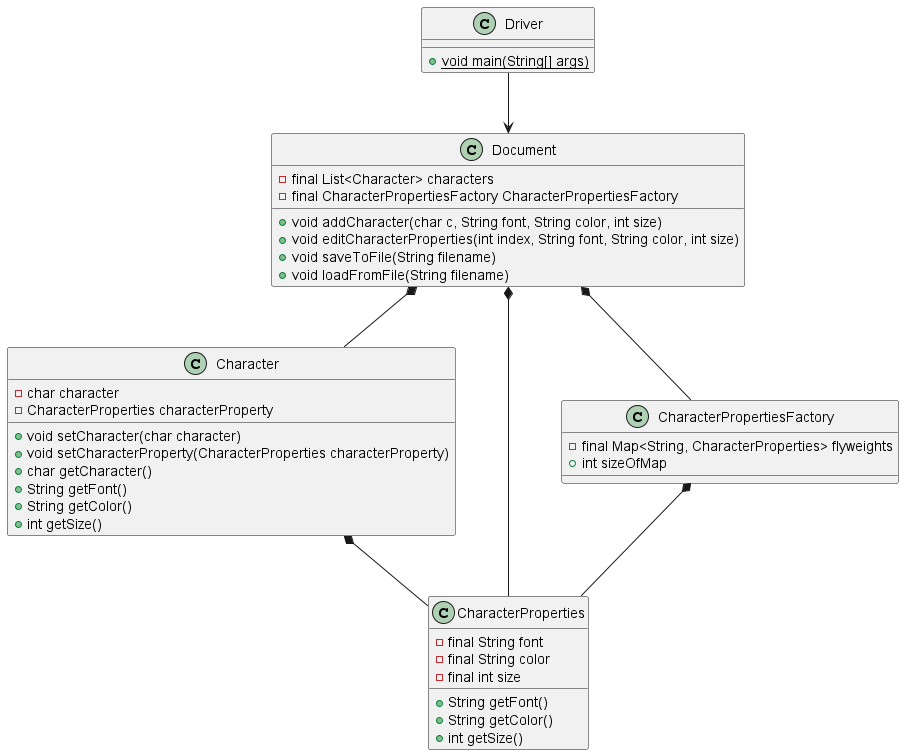

The diagram above was rendered by PlantUML. Its source (embedded in the PNG):
@startuml
class Character {
  -char character
  -CharacterProperties characterProperty
  +void setCharacter(char character)
  +void setCharacterProperty(CharacterProperties characterProperty)
  +char getCharacter()
  +String getFont()
  +String getColor()
  +int getSize()
}

class CharacterProperties {
  -final String font
  -final String color
  -final int size
  +String getFont()
  +String getColor()
  +int getSize()
}

class CharacterPropertiesFactory {
  -final Map<String, CharacterProperties> flyweights
  +int sizeOfMap
}

class Document {
  -final List<Character> characters
  -final CharacterPropertiesFactory CharacterPropertiesFactory
  +void addCharacter(char c, String font, String color, int size)
  +void editCharacterProperties(int index, String font, String color, int size)
  +void saveToFile(String filename)
  +void loadFromFile(String filename)
}

class Driver {
  +{static} void main(String[] args)
}

Character *-- CharacterProperties
Document *-- CharacterPropertiesFactory
Document *-- Character
Document *-- CharacterProperties
CharacterPropertiesFactory *-- CharacterProperties
Driver --> Document
@enduml